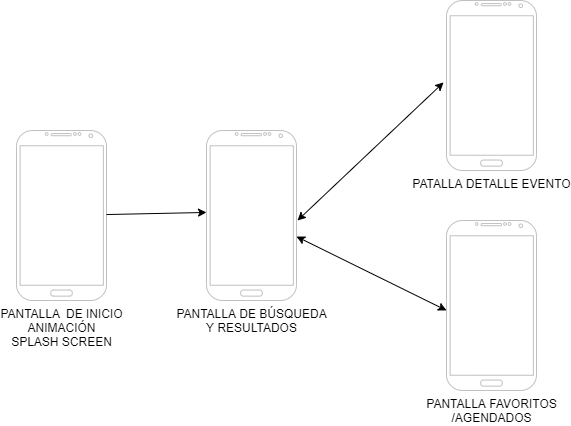

The diagram above was exported from draw.io. Its source (the exported page's mxGraphModel, read from the mxfile embedded in the PNG):
<mxGraphModel dx="1326" dy="806" grid="1" gridSize="10" guides="1" tooltips="1" connect="1" arrows="1" fold="1" page="1" pageScale="1" pageWidth="827" pageHeight="1169" math="0" shadow="0">
  <root>
    <mxCell id="0" />
    <mxCell id="1" parent="0" />
    <mxCell id="V67Dy312jRx5bIe0frLG-1" value="PANTALLA&amp;nbsp; DE INICIO&lt;br&gt;ANIMACIÓN&lt;br&gt;SPLASH SCREEN" style="verticalLabelPosition=bottom;verticalAlign=top;html=1;shadow=0;dashed=0;strokeWidth=1;shape=mxgraph.android.phone2;strokeColor=#c0c0c0;" vertex="1" parent="1">
      <mxGeometry x="100" y="170" width="90" height="170" as="geometry" />
    </mxCell>
    <mxCell id="V67Dy312jRx5bIe0frLG-2" value="PANTALLA DE BÚSQUEDA&lt;br&gt;Y RESULTADOS" style="verticalLabelPosition=bottom;verticalAlign=top;html=1;shadow=0;dashed=0;strokeWidth=1;shape=mxgraph.android.phone2;strokeColor=#c0c0c0;" vertex="1" parent="1">
      <mxGeometry x="290" y="170" width="90" height="170" as="geometry" />
    </mxCell>
    <mxCell id="V67Dy312jRx5bIe0frLG-3" value="PATALLA DETALLE EVENTO" style="verticalLabelPosition=bottom;verticalAlign=top;html=1;shadow=0;dashed=0;strokeWidth=1;shape=mxgraph.android.phone2;strokeColor=#c0c0c0;" vertex="1" parent="1">
      <mxGeometry x="530" y="40" width="90" height="170" as="geometry" />
    </mxCell>
    <mxCell id="V67Dy312jRx5bIe0frLG-4" value="PANTALLA FAVORITOS&lt;br&gt;/AGENDADOS" style="verticalLabelPosition=bottom;verticalAlign=top;html=1;shadow=0;dashed=0;strokeWidth=1;shape=mxgraph.android.phone2;strokeColor=#c0c0c0;" vertex="1" parent="1">
      <mxGeometry x="530" y="260" width="90" height="170" as="geometry" />
    </mxCell>
    <mxCell id="V67Dy312jRx5bIe0frLG-5" value="" style="endArrow=classic;html=1;entryX=0;entryY=0.482;entryDx=0;entryDy=0;entryPerimeter=0;" edge="1" parent="1" source="V67Dy312jRx5bIe0frLG-1" target="V67Dy312jRx5bIe0frLG-2">
      <mxGeometry width="50" height="50" relative="1" as="geometry">
        <mxPoint x="430" y="310" as="sourcePoint" />
        <mxPoint x="290" y="260" as="targetPoint" />
      </mxGeometry>
    </mxCell>
    <mxCell id="V67Dy312jRx5bIe0frLG-8" value="" style="endArrow=classic;startArrow=classic;html=1;entryX=-0.033;entryY=0.482;entryDx=0;entryDy=0;entryPerimeter=0;" edge="1" parent="1" target="V67Dy312jRx5bIe0frLG-3">
      <mxGeometry width="50" height="50" relative="1" as="geometry">
        <mxPoint x="381" y="260" as="sourcePoint" />
        <mxPoint x="480" y="260" as="targetPoint" />
        <Array as="points" />
      </mxGeometry>
    </mxCell>
    <mxCell id="V67Dy312jRx5bIe0frLG-9" value="" style="endArrow=classic;startArrow=classic;html=1;entryX=0;entryY=0.529;entryDx=0;entryDy=0;entryPerimeter=0;exitX=1;exitY=0.624;exitDx=0;exitDy=0;exitPerimeter=0;" edge="1" parent="1" source="V67Dy312jRx5bIe0frLG-2" target="V67Dy312jRx5bIe0frLG-4">
      <mxGeometry width="50" height="50" relative="1" as="geometry">
        <mxPoint x="390.99" y="276.04999999999995" as="sourcePoint" />
        <mxPoint x="537.03" y="131.94000000000005" as="targetPoint" />
        <Array as="points" />
      </mxGeometry>
    </mxCell>
  </root>
</mxGraphModel>